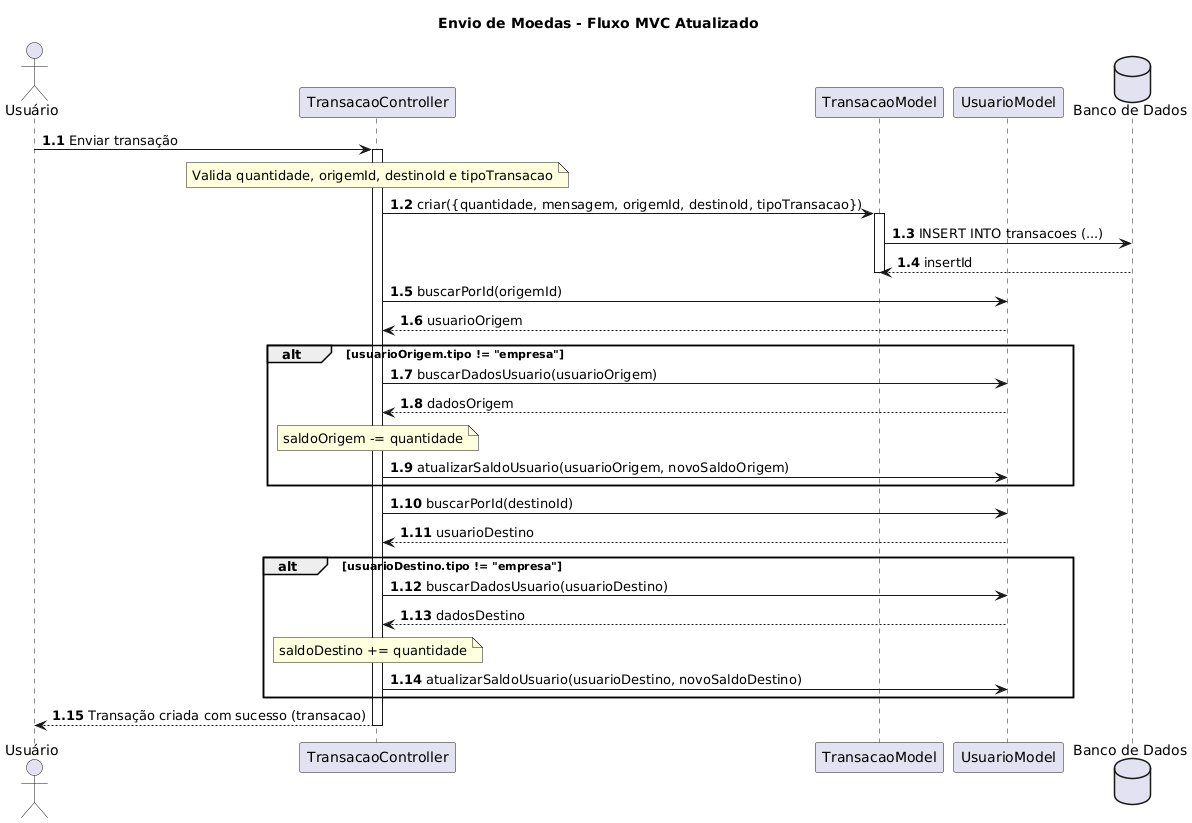

The diagram above was rendered by PlantUML. Its source (embedded in the PNG):
@startuml
title Envio de Moedas - Fluxo MVC Atualizado
autonumber 1.1

actor Usuário
participant TransacaoController as Controller
participant TransacaoModel as Transacao
participant UsuarioModel as Usuario
database "Banco de Dados" as DB

Usuário -> Controller: Enviar transação
activate Controller

note over Controller
Valida quantidade, origemId, destinoId e tipoTransacao
end note

Controller -> Transacao: criar({quantidade, mensagem, origemId, destinoId, tipoTransacao})
activate Transacao
Transacao -> DB: INSERT INTO transacoes (...)
DB --> Transacao: insertId
deactivate Transacao

Controller -> Usuario: buscarPorId(origemId)
Usuario --> Controller: usuarioOrigem

alt usuarioOrigem.tipo != "empresa"
    Controller -> Usuario: buscarDadosUsuario(usuarioOrigem)
    Usuario --> Controller: dadosOrigem

    note over Controller
    saldoOrigem -= quantidade
    end note

    Controller -> Usuario: atualizarSaldoUsuario(usuarioOrigem, novoSaldoOrigem)
end

Controller -> Usuario: buscarPorId(destinoId)
Usuario --> Controller: usuarioDestino

alt usuarioDestino.tipo != "empresa"
    Controller -> Usuario: buscarDadosUsuario(usuarioDestino)
    Usuario --> Controller: dadosDestino

    note over Controller
    saldoDestino += quantidade
    end note

    Controller -> Usuario: atualizarSaldoUsuario(usuarioDestino, novoSaldoDestino)
end

Controller --> Usuário: Transação criada com sucesso (transacao)
deactivate Controller
@enduml